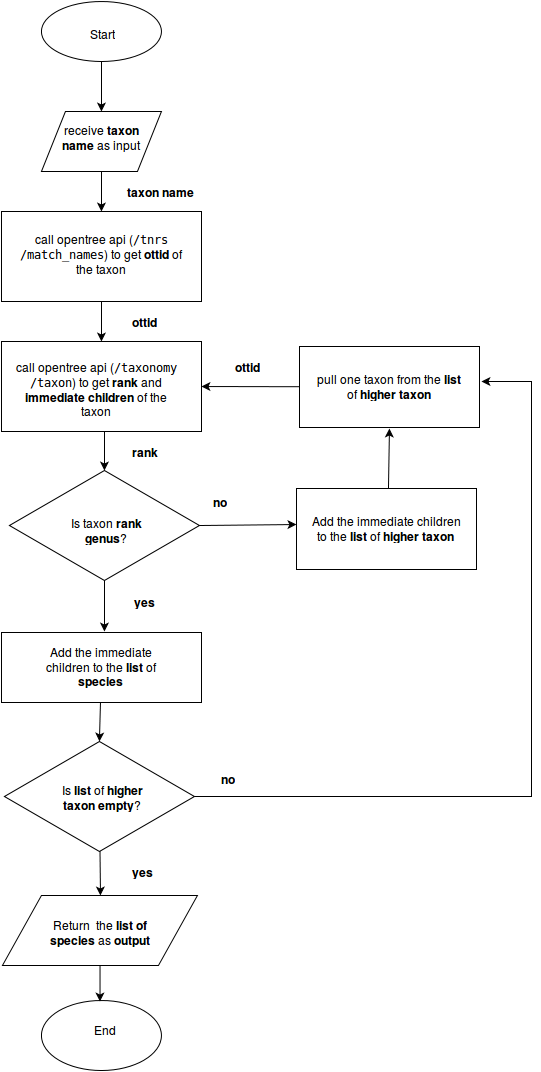

The diagram above was exported from draw.io. Its source (the exported page's mxGraphModel, read from the mxfile embedded in the PNG):
<mxGraphModel dx="815" dy="498" grid="1" gridSize="10" guides="1" tooltips="1" connect="1" arrows="1" fold="1" page="1" pageScale="1" pageWidth="826" pageHeight="1169" background="#ffffff" math="0">
  <root>
    <mxCell id="0" />
    <mxCell id="1" parent="0" />
    <mxCell id="48" style="edgeStyle=none;rounded=0;html=1;jettySize=auto;orthogonalLoop=1;" edge="1" parent="1" source="47">
      <mxGeometry relative="1" as="geometry">
        <mxPoint x="328" y="800" as="targetPoint" />
      </mxGeometry>
    </mxCell>
    <mxCell id="11" style="edgeStyle=none;rounded=0;html=1;entryX=0.5;entryY=0;jettySize=auto;orthogonalLoop=1;" edge="1" parent="1" source="9" target="3">
      <mxGeometry relative="1" as="geometry" />
    </mxCell>
    <mxCell id="9" value="" style="shape=parallelogram;whiteSpace=wrap;html=1;" vertex="1" parent="1">
      <mxGeometry x="270" y="170" width="120" height="60" as="geometry" />
    </mxCell>
    <mxCell id="3" value="" style="whiteSpace=wrap;html=1;" vertex="1" parent="1">
      <mxGeometry x="230" y="270" width="200" height="90" as="geometry" />
    </mxCell>
    <mxCell id="6" value="" style="endArrow=classic;html=1;exitX=0.5;exitY=1;entryX=0.5;entryY=0;" edge="1" parent="1" source="4" target="8">
      <mxGeometry width="50" height="50" relative="1" as="geometry">
        <mxPoint x="300" y="170" as="sourcePoint" />
        <mxPoint x="300" y="240" as="targetPoint" />
      </mxGeometry>
    </mxCell>
    <mxCell id="8" value="receive &lt;b&gt;taxon name&lt;/b&gt; as input &lt;br&gt;" style="text;html=1;strokeColor=none;fillColor=none;align=center;verticalAlign=middle;whiteSpace=wrap;overflow=hidden;" vertex="1" parent="1">
      <mxGeometry x="280" y="170" width="100" height="50" as="geometry" />
    </mxCell>
    <mxCell id="25" style="edgeStyle=none;rounded=0;html=1;entryX=0.5;entryY=0;jettySize=auto;orthogonalLoop=1;" edge="1" parent="1" target="14">
      <mxGeometry relative="1" as="geometry">
        <mxPoint x="330" y="360" as="sourcePoint" />
      </mxGeometry>
    </mxCell>
    <mxCell id="13" value="call opentree api (&lt;a href=&quot;https://github.com/OpenTreeOfLife/opentree/wiki/Open-Tree-of-Life-APIs#match_names&quot;&gt;&lt;code&gt;/tnrs/match_names&lt;/code&gt;&lt;/a&gt;) to get &lt;b&gt;ottid&lt;/b&gt; of the taxon&lt;br&gt;" style="text;html=1;strokeColor=none;fillColor=none;align=center;verticalAlign=middle;whiteSpace=wrap;overflow=hidden;" vertex="1" parent="1">
      <mxGeometry x="240" y="274" width="180" height="76" as="geometry" />
    </mxCell>
    <mxCell id="30" value="" style="edgeStyle=none;rounded=0;html=1;jettySize=auto;orthogonalLoop=1;entryX=0.5;entryY=0;" edge="1" parent="1" target="28">
      <mxGeometry relative="1" as="geometry">
        <mxPoint x="333" y="490" as="sourcePoint" />
      </mxGeometry>
    </mxCell>
    <mxCell id="14" value="" style="whiteSpace=wrap;html=1;" vertex="1" parent="1">
      <mxGeometry x="230" y="400" width="200" height="90" as="geometry" />
    </mxCell>
    <mxCell id="15" value="call opentree api (&lt;code&gt;/taxonomy/taxon&lt;/code&gt;) to get &lt;b&gt;rank&lt;/b&gt; and &lt;b&gt;immediate children&lt;/b&gt; of the taxon&lt;br&gt;" style="text;html=1;strokeColor=none;fillColor=none;align=center;verticalAlign=middle;whiteSpace=wrap;overflow=hidden;" vertex="1" parent="1">
      <mxGeometry x="240" y="415" width="170" height="65" as="geometry" />
    </mxCell>
    <mxCell id="26" value="&lt;b&gt;taxon name&lt;/b&gt;&lt;br&gt;" style="text;html=1;strokeColor=none;fillColor=none;align=center;verticalAlign=middle;whiteSpace=wrap;overflow=hidden;" vertex="1" parent="1">
      <mxGeometry x="343" y="240" width="90" height="20" as="geometry" />
    </mxCell>
    <mxCell id="27" value="&lt;b&gt;ottid&lt;/b&gt;" style="text;html=1;strokeColor=none;fillColor=none;align=center;verticalAlign=middle;whiteSpace=wrap;overflow=hidden;" vertex="1" parent="1">
      <mxGeometry x="345" y="370" width="55" height="20" as="geometry" />
    </mxCell>
    <mxCell id="61" style="edgeStyle=none;rounded=0;html=1;jettySize=auto;orthogonalLoop=1;" edge="1" parent="1" source="28">
      <mxGeometry relative="1" as="geometry">
        <mxPoint x="333" y="690" as="targetPoint" />
      </mxGeometry>
    </mxCell>
    <mxCell id="67" style="edgeStyle=none;rounded=0;html=1;jettySize=auto;orthogonalLoop=1;entryX=-0.006;entryY=0.407;entryPerimeter=0;" edge="1" parent="1">
      <mxGeometry relative="1" as="geometry">
        <mxPoint x="525" y="583" as="targetPoint" />
        <mxPoint x="426.3209302325581" y="584.0279069767441" as="sourcePoint" />
      </mxGeometry>
    </mxCell>
    <mxCell id="28" value="" style="rhombus;whiteSpace=wrap;html=1;" vertex="1" parent="1">
      <mxGeometry x="238" y="529" width="190" height="110" as="geometry" />
    </mxCell>
    <mxCell id="29" value="Is taxon &lt;b&gt;rank&lt;/b&gt; &lt;b&gt;genus&lt;/b&gt;?&lt;br&gt;" style="text;html=1;strokeColor=none;fillColor=none;align=center;verticalAlign=middle;whiteSpace=wrap;overflow=hidden;" vertex="1" parent="1">
      <mxGeometry x="285" y="570" width="100" height="36" as="geometry" />
    </mxCell>
    <mxCell id="39" value="&lt;b&gt;rank&lt;/b&gt;" style="text;html=1;strokeColor=none;fillColor=none;align=center;verticalAlign=middle;whiteSpace=wrap;overflow=hidden;" vertex="1" parent="1">
      <mxGeometry x="345" y="500" width="55" height="20" as="geometry" />
    </mxCell>
    <mxCell id="40" value="&lt;b&gt;yes&lt;/b&gt;" style="text;html=1;strokeColor=none;fillColor=none;align=center;verticalAlign=middle;whiteSpace=wrap;overflow=hidden;" vertex="1" parent="1">
      <mxGeometry x="345" y="650" width="55" height="20" as="geometry" />
    </mxCell>
    <mxCell id="49" value="" style="group" vertex="1" connectable="0" parent="1">
      <mxGeometry x="273" y="1052" width="120" height="70" as="geometry" />
    </mxCell>
    <mxCell id="35" value="" style="ellipse;whiteSpace=wrap;html=1;" vertex="1" parent="49">
      <mxGeometry x="-3" y="7" width="120" height="70" as="geometry" />
    </mxCell>
    <mxCell id="36" value="End" style="text;html=1;strokeColor=none;fillColor=none;align=center;verticalAlign=middle;whiteSpace=wrap;overflow=hidden;" vertex="1" parent="49">
      <mxGeometry x="25" y="18" width="70" height="35" as="geometry" />
    </mxCell>
    <mxCell id="50" value="" style="group" vertex="1" connectable="0" parent="1">
      <mxGeometry x="270" y="60" width="120" height="60" as="geometry" />
    </mxCell>
    <mxCell id="4" value="" style="ellipse;whiteSpace=wrap;html=1;" vertex="1" parent="50">
      <mxGeometry width="120" height="60" as="geometry" />
    </mxCell>
    <mxCell id="7" value="Start" style="text;html=1;strokeColor=none;fillColor=none;align=center;verticalAlign=middle;whiteSpace=wrap;overflow=hidden;" vertex="1" parent="50">
      <mxGeometry x="20" y="7" width="80" height="50" as="geometry" />
    </mxCell>
    <mxCell id="51" value="" style="group" vertex="1" connectable="0" parent="1">
      <mxGeometry x="231" y="930" width="198" height="70" as="geometry" />
    </mxCell>
    <mxCell id="32" value="" style="shape=parallelogram;whiteSpace=wrap;html=1;" vertex="1" parent="51">
      <mxGeometry y="24" width="195" height="70" as="geometry" />
    </mxCell>
    <mxCell id="46" value="Return&amp;nbsp; the &lt;b&gt;list of&lt;/b&gt; &lt;b&gt;species &lt;/b&gt;as&lt;b&gt; output&lt;/b&gt;&lt;br&gt;" style="text;html=1;strokeColor=none;fillColor=none;align=center;verticalAlign=middle;whiteSpace=wrap;overflow=hidden;" vertex="1" parent="51">
      <mxGeometry x="38" y="36" width="120" height="49" as="geometry" />
    </mxCell>
    <mxCell id="52" value="" style="group" vertex="1" connectable="0" parent="1">
      <mxGeometry x="230" y="691" width="200" height="70" as="geometry" />
    </mxCell>
    <mxCell id="47" value="" style="whiteSpace=wrap;html=1;" vertex="1" parent="52">
      <mxGeometry width="200" height="70" as="geometry" />
    </mxCell>
    <mxCell id="33" value="Add the immediate children to the &lt;b&gt;list&lt;/b&gt; of &lt;b&gt;species&lt;/b&gt;&lt;br&gt;" style="text;html=1;strokeColor=none;fillColor=none;align=center;verticalAlign=middle;whiteSpace=wrap;overflow=hidden;" vertex="1" parent="52">
      <mxGeometry x="40" y="3" width="120" height="60" as="geometry" />
    </mxCell>
    <mxCell id="58" style="edgeStyle=none;rounded=0;html=1;jettySize=auto;orthogonalLoop=1;entryX=0.5;entryY=0;" edge="1" parent="1" source="54" target="32">
      <mxGeometry relative="1" as="geometry">
        <mxPoint x="328" y="950" as="targetPoint" />
      </mxGeometry>
    </mxCell>
    <mxCell id="75" style="edgeStyle=orthogonalEdgeStyle;rounded=0;html=1;exitX=1;exitY=0.5;jettySize=auto;orthogonalLoop=1;" edge="1" parent="1" source="54">
      <mxGeometry relative="1" as="geometry">
        <mxPoint x="710" y="440" as="targetPoint" />
        <Array as="points">
          <mxPoint x="760" y="855" />
          <mxPoint x="760" y="440" />
          <mxPoint x="710" y="440" />
        </Array>
      </mxGeometry>
    </mxCell>
    <mxCell id="54" value="" style="rhombus;whiteSpace=wrap;html=1;" vertex="1" parent="1">
      <mxGeometry x="233" y="800" width="190" height="110" as="geometry" />
    </mxCell>
    <mxCell id="55" value="Is &lt;b&gt;list&lt;/b&gt; of &lt;b&gt;higher&lt;/b&gt; &lt;b&gt;taxon&lt;/b&gt; &lt;b&gt;empty&lt;/b&gt;?&lt;br&gt;" style="text;html=1;strokeColor=none;fillColor=none;align=center;verticalAlign=middle;whiteSpace=wrap;overflow=hidden;" vertex="1" parent="1">
      <mxGeometry x="281" y="837" width="100" height="36" as="geometry" />
    </mxCell>
    <mxCell id="57" style="edgeStyle=none;rounded=0;html=1;jettySize=auto;orthogonalLoop=1;" edge="1" parent="1" source="32">
      <mxGeometry relative="1" as="geometry">
        <mxPoint x="328.5" y="1060" as="targetPoint" />
      </mxGeometry>
    </mxCell>
    <mxCell id="59" value="&lt;b&gt;yes&lt;/b&gt;" style="text;html=1;strokeColor=none;fillColor=none;align=center;verticalAlign=middle;whiteSpace=wrap;overflow=hidden;" vertex="1" parent="1">
      <mxGeometry x="343" y="920" width="55" height="20" as="geometry" />
    </mxCell>
    <mxCell id="62" value="" style="group" vertex="1" connectable="0" parent="1">
      <mxGeometry x="525" y="547" width="180" height="81" as="geometry" />
    </mxCell>
    <mxCell id="63" value="" style="whiteSpace=wrap;html=1;" vertex="1" parent="62">
      <mxGeometry width="180" height="81.00000000000001" as="geometry" />
    </mxCell>
    <mxCell id="64" value="Add the immediate children to the &lt;b&gt;list&lt;/b&gt; of &lt;b&gt;higher taxon&lt;/b&gt;&lt;br&gt;" style="text;html=1;strokeColor=none;fillColor=none;align=center;verticalAlign=middle;whiteSpace=wrap;overflow=hidden;" vertex="1" parent="62">
      <mxGeometry x="10" y="9" width="160" height="60" as="geometry" />
    </mxCell>
    <mxCell id="66" value="&lt;b&gt;no&lt;/b&gt;" style="text;html=1;strokeColor=none;fillColor=none;align=center;verticalAlign=middle;whiteSpace=wrap;overflow=hidden;" vertex="1" parent="1">
      <mxGeometry x="420" y="550" width="55" height="20" as="geometry" />
    </mxCell>
    <mxCell id="68" value="" style="group" vertex="1" connectable="0" parent="1">
      <mxGeometry x="528" y="405" width="180" height="81" as="geometry" />
    </mxCell>
    <mxCell id="69" value="" style="whiteSpace=wrap;html=1;" vertex="1" parent="68">
      <mxGeometry width="180" height="81.00000000000001" as="geometry" />
    </mxCell>
    <mxCell id="70" value="pull one taxon from the &lt;b&gt;list&lt;/b&gt; of &lt;b&gt;higher taxon&lt;/b&gt;&lt;br&gt;" style="text;html=1;strokeColor=none;fillColor=none;align=center;verticalAlign=middle;whiteSpace=wrap;overflow=hidden;" vertex="1" parent="68">
      <mxGeometry x="10" y="9" width="160" height="60" as="geometry" />
    </mxCell>
    <mxCell id="71" style="edgeStyle=none;rounded=0;html=1;entryX=1;entryY=0.5;jettySize=auto;orthogonalLoop=1;" edge="1" parent="1" source="69" target="14">
      <mxGeometry relative="1" as="geometry" />
    </mxCell>
    <mxCell id="72" value="&lt;b&gt;ottid&lt;/b&gt;" style="text;html=1;strokeColor=none;fillColor=none;align=center;verticalAlign=middle;whiteSpace=wrap;overflow=hidden;" vertex="1" parent="1">
      <mxGeometry x="448" y="415" width="55" height="20" as="geometry" />
    </mxCell>
    <mxCell id="73" value="" style="edgeStyle=none;rounded=0;html=1;jettySize=auto;orthogonalLoop=1;" edge="1" parent="1">
      <mxGeometry relative="1" as="geometry">
        <mxPoint x="617" y="547" as="sourcePoint" />
        <mxPoint x="618" y="487" as="targetPoint" />
      </mxGeometry>
    </mxCell>
    <mxCell id="76" value="&lt;b&gt;no&lt;/b&gt;" style="text;html=1;strokeColor=none;fillColor=none;align=center;verticalAlign=middle;whiteSpace=wrap;overflow=hidden;" vertex="1" parent="1">
      <mxGeometry x="428" y="827" width="55" height="20" as="geometry" />
    </mxCell>
  </root>
</mxGraphModel>